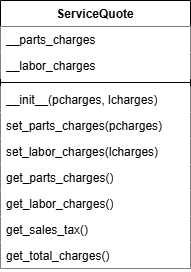

The diagram above was exported from draw.io. Its source (the exported page's mxGraphModel, read from the mxfile embedded in the PNG):
<mxGraphModel dx="478" dy="770" grid="1" gridSize="10" guides="1" tooltips="1" connect="1" arrows="1" fold="1" page="1" pageScale="1" pageWidth="827" pageHeight="1169" math="0" shadow="0">
  <root>
    <mxCell id="0" />
    <mxCell id="1" parent="0" />
    <mxCell id="2" value="ServiceQuote" style="swimlane;fontStyle=1;align=center;verticalAlign=top;childLayout=stackLayout;horizontal=1;startSize=26;horizontalStack=0;resizeParent=1;resizeParentMax=0;resizeLast=0;collapsible=1;marginBottom=0;whiteSpace=wrap;html=1;" parent="1" vertex="1">
      <mxGeometry x="310" y="240" width="190" height="268" as="geometry" />
    </mxCell>
    <mxCell id="3" value="__parts_charges" style="text;strokeColor=none;fillColor=#FFFFFF;align=left;verticalAlign=top;spacingLeft=4;spacingRight=4;overflow=hidden;rotatable=0;points=[[0,0.5],[1,0.5]];portConstraint=eastwest;whiteSpace=wrap;html=1;" parent="2" vertex="1">
      <mxGeometry y="26" width="190" height="26" as="geometry" />
    </mxCell>
    <mxCell id="4" value="__labor_charges" style="text;strokeColor=none;fillColor=#FFFFFF;align=left;verticalAlign=top;spacingLeft=4;spacingRight=4;overflow=hidden;rotatable=0;points=[[0,0.5],[1,0.5]];portConstraint=eastwest;whiteSpace=wrap;html=1;" parent="2" vertex="1">
      <mxGeometry y="52" width="190" height="26" as="geometry" />
    </mxCell>
    <mxCell id="6" value="" style="line;strokeWidth=1;fillColor=none;align=left;verticalAlign=middle;spacingTop=-1;spacingLeft=3;spacingRight=3;rotatable=0;labelPosition=right;points=[];portConstraint=eastwest;strokeColor=inherit;" parent="2" vertex="1">
      <mxGeometry y="78" width="190" height="8" as="geometry" />
    </mxCell>
    <mxCell id="7" value="__init__(&lt;span style=&quot;color: rgb(0, 0, 0);&quot;&gt;pcharges&lt;/span&gt;, lcharges)" style="text;strokeColor=none;fillColor=#FFFFFF;align=left;verticalAlign=top;spacingLeft=4;spacingRight=4;overflow=hidden;rotatable=0;points=[[0,0.5],[1,0.5]];portConstraint=eastwest;whiteSpace=wrap;html=1;" parent="2" vertex="1">
      <mxGeometry y="86" width="190" height="26" as="geometry" />
    </mxCell>
    <mxCell id="8" value="set_&lt;span style=&quot;color: rgb(0, 0, 0);&quot;&gt;parts_charges&lt;/span&gt;(&lt;span style=&quot;color: rgb(0, 0, 0);&quot;&gt;pcharges&lt;/span&gt;)" style="text;strokeColor=none;fillColor=#FFFFFF;align=left;verticalAlign=top;spacingLeft=4;spacingRight=4;overflow=hidden;rotatable=0;points=[[0,0.5],[1,0.5]];portConstraint=eastwest;whiteSpace=wrap;html=1;" parent="2" vertex="1">
      <mxGeometry y="112" width="190" height="26" as="geometry" />
    </mxCell>
    <mxCell id="9" value="set_&lt;span style=&quot;color: rgb(0, 0, 0);&quot;&gt;labor_charges&lt;/span&gt;(&lt;span style=&quot;color: rgb(0, 0, 0);&quot;&gt;lcharges)&lt;/span&gt;" style="text;strokeColor=none;fillColor=#FFFFFF;align=left;verticalAlign=top;spacingLeft=4;spacingRight=4;overflow=hidden;rotatable=0;points=[[0,0.5],[1,0.5]];portConstraint=eastwest;whiteSpace=wrap;html=1;" parent="2" vertex="1">
      <mxGeometry y="138" width="190" height="26" as="geometry" />
    </mxCell>
    <mxCell id="10" value="&lt;span style=&quot;color: rgb(0, 0, 0);&quot;&gt;get_&lt;/span&gt;&lt;span style=&quot;scrollbar-color: rgb(226, 226, 226) rgb(251, 251, 251); color: rgb(0, 0, 0);&quot;&gt;parts_charges&lt;/span&gt;&lt;span style=&quot;color: rgb(0, 0, 0);&quot;&gt;(&lt;/span&gt;&lt;span style=&quot;color: rgb(0, 0, 0);&quot;&gt;)&lt;/span&gt;" style="text;strokeColor=none;fillColor=#FFFFFF;align=left;verticalAlign=top;spacingLeft=4;spacingRight=4;overflow=hidden;rotatable=0;points=[[0,0.5],[1,0.5]];portConstraint=eastwest;whiteSpace=wrap;html=1;" parent="2" vertex="1">
      <mxGeometry y="164" width="190" height="26" as="geometry" />
    </mxCell>
    <mxCell id="11" value="&lt;span style=&quot;color: rgb(0, 0, 0);&quot;&gt;get_&lt;/span&gt;&lt;span style=&quot;scrollbar-color: rgb(226, 226, 226) rgb(251, 251, 251); color: rgb(0, 0, 0);&quot;&gt;labor_charges&lt;/span&gt;&lt;span style=&quot;color: rgb(0, 0, 0);&quot;&gt;(&lt;/span&gt;&lt;span style=&quot;scrollbar-color: rgb(226, 226, 226) rgb(251, 251, 251); color: rgb(0, 0, 0);&quot;&gt;)&lt;/span&gt;" style="text;strokeColor=none;fillColor=#FFFFFF;align=left;verticalAlign=top;spacingLeft=4;spacingRight=4;overflow=hidden;rotatable=0;points=[[0,0.5],[1,0.5]];portConstraint=eastwest;whiteSpace=wrap;html=1;" parent="2" vertex="1">
      <mxGeometry y="190" width="190" height="26" as="geometry" />
    </mxCell>
    <mxCell id="12" value="get_&lt;span style=&quot;color: rgb(0, 0, 0);&quot;&gt;sales_tax&lt;/span&gt;()" style="text;strokeColor=none;fillColor=#FFFFFF;align=left;verticalAlign=top;spacingLeft=4;spacingRight=4;overflow=hidden;rotatable=0;points=[[0,0.5],[1,0.5]];portConstraint=eastwest;whiteSpace=wrap;html=1;" parent="2" vertex="1">
      <mxGeometry y="216" width="190" height="26" as="geometry" />
    </mxCell>
    <mxCell id="13" value="get_&lt;span style=&quot;color: rgb(0, 0, 0);&quot;&gt;total_charges&lt;/span&gt;()" style="text;strokeColor=none;fillColor=#FFFFFF;align=left;verticalAlign=top;spacingLeft=4;spacingRight=4;overflow=hidden;rotatable=0;points=[[0,0.5],[1,0.5]];portConstraint=eastwest;whiteSpace=wrap;html=1;" parent="2" vertex="1">
      <mxGeometry y="242" width="190" height="26" as="geometry" />
    </mxCell>
  </root>
</mxGraphModel>